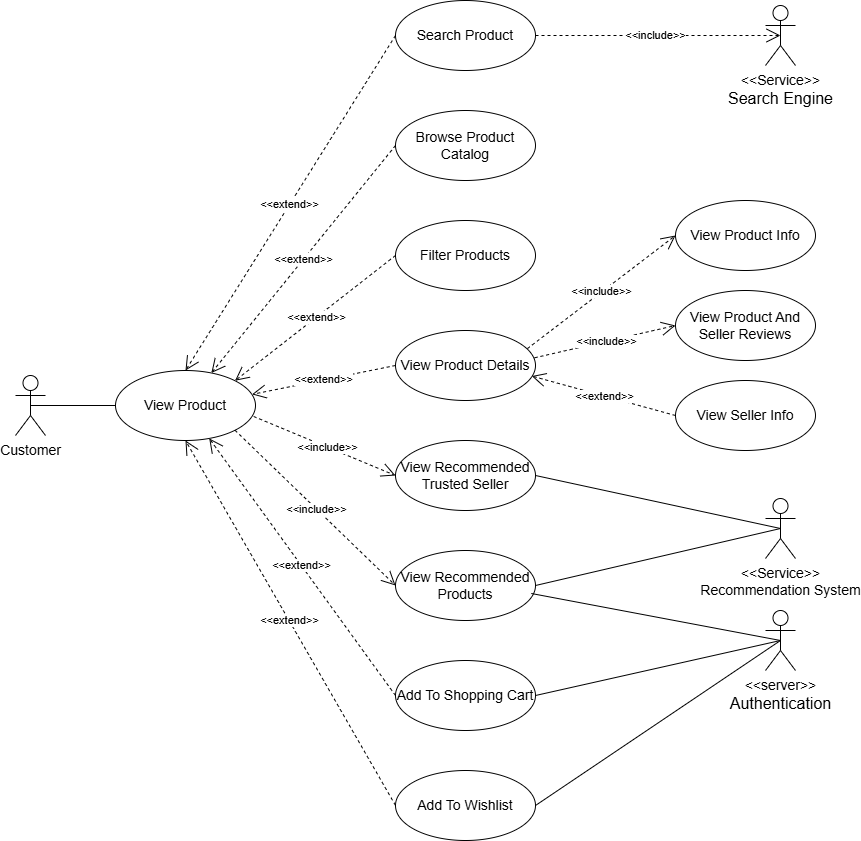

The diagram above was exported from draw.io. Its source (the exported page's mxGraphModel, read from the mxfile embedded in the PNG):
<mxGraphModel dx="2397" dy="2793" grid="1" gridSize="10" guides="1" tooltips="1" connect="1" arrows="1" fold="1" page="1" pageScale="1" pageWidth="850" pageHeight="1100" math="0" shadow="0">
  <root>
    <mxCell id="0" />
    <mxCell id="1" parent="0" />
    <mxCell id="64" value="&lt;font style=&quot;font-size: 14px;&quot;&gt;Search Product&lt;/font&gt;" style="ellipse;whiteSpace=wrap;html=1;" vertex="1" parent="1">
      <mxGeometry x="-110" y="170" width="140" height="70" as="geometry" />
    </mxCell>
    <mxCell id="65" value="&lt;font style=&quot;font-size: 14px;&quot;&gt;Browse Product Catalog&lt;/font&gt;" style="ellipse;whiteSpace=wrap;html=1;" vertex="1" parent="1">
      <mxGeometry x="-110" y="280" width="140" height="70" as="geometry" />
    </mxCell>
    <mxCell id="66" value="&lt;font style=&quot;font-size: 14px;&quot;&gt;Filter Products&lt;/font&gt;" style="ellipse;whiteSpace=wrap;html=1;" vertex="1" parent="1">
      <mxGeometry x="-110" y="390" width="140" height="70" as="geometry" />
    </mxCell>
    <mxCell id="67" value="&lt;font style=&quot;font-size: 14px;&quot;&gt;View Product Details&lt;/font&gt;" style="ellipse;whiteSpace=wrap;html=1;" vertex="1" parent="1">
      <mxGeometry x="-110" y="500" width="140" height="70" as="geometry" />
    </mxCell>
    <mxCell id="68" style="rounded=0;orthogonalLoop=1;jettySize=auto;html=1;exitX=1;exitY=0.5;exitDx=0;exitDy=0;endArrow=none;endFill=0;entryX=0.5;entryY=0.5;entryDx=0;entryDy=0;entryPerimeter=0;" edge="1" parent="1" source="69" target="77">
      <mxGeometry relative="1" as="geometry">
        <mxPoint x="380" y="680" as="targetPoint" />
      </mxGeometry>
    </mxCell>
    <mxCell id="69" value="&lt;font style=&quot;font-size: 14px;&quot;&gt;View Recommended Products&lt;/font&gt;" style="ellipse;whiteSpace=wrap;html=1;" vertex="1" parent="1">
      <mxGeometry x="-110" y="720" width="140" height="70" as="geometry" />
    </mxCell>
    <mxCell id="70" value="&lt;font style=&quot;font-size: 14px;&quot;&gt;View Product And Seller Reviews&lt;/font&gt;" style="ellipse;whiteSpace=wrap;html=1;" vertex="1" parent="1">
      <mxGeometry x="170" y="460" width="140" height="70" as="geometry" />
    </mxCell>
    <mxCell id="71" value="&lt;font style=&quot;font-size: 14px;&quot;&gt;View Seller Info&lt;/font&gt;" style="ellipse;whiteSpace=wrap;html=1;" vertex="1" parent="1">
      <mxGeometry x="170" y="550" width="140" height="70" as="geometry" />
    </mxCell>
    <mxCell id="72" value="&lt;font style=&quot;font-size: 14px;&quot;&gt;View Recommended Trusted Seller&lt;/font&gt;" style="ellipse;whiteSpace=wrap;html=1;" vertex="1" parent="1">
      <mxGeometry x="-110" y="610" width="140" height="70" as="geometry" />
    </mxCell>
    <mxCell id="73" value="&lt;span style=&quot;font-size: 14px;&quot;&gt;Add To Shopping Cart&lt;/span&gt;" style="ellipse;whiteSpace=wrap;html=1;" vertex="1" parent="1">
      <mxGeometry x="-110" y="830" width="140" height="70" as="geometry" />
    </mxCell>
    <mxCell id="74" style="rounded=0;orthogonalLoop=1;jettySize=auto;html=1;exitX=0.5;exitY=0.5;exitDx=0;exitDy=0;exitPerimeter=0;entryX=0;entryY=0.5;entryDx=0;entryDy=0;endArrow=none;endFill=0;" edge="1" parent="1" source="75" target="79">
      <mxGeometry relative="1" as="geometry" />
    </mxCell>
    <mxCell id="75" value="&lt;font style=&quot;font-size: 14px;&quot;&gt;Customer&lt;/font&gt;" style="shape=umlActor;verticalLabelPosition=bottom;verticalAlign=top;html=1;" vertex="1" parent="1">
      <mxGeometry x="-490" y="545" width="30" height="60" as="geometry" />
    </mxCell>
    <mxCell id="76" value="&lt;font style=&quot;font-size: 14px;&quot;&gt;&amp;lt;&amp;lt;Service&amp;gt;&amp;gt;&lt;/font&gt;&lt;div&gt;&lt;font size=&quot;3&quot;&gt;Search Engine&lt;/font&gt;&lt;/div&gt;" style="shape=umlActor;verticalLabelPosition=bottom;verticalAlign=top;html=1;" vertex="1" parent="1">
      <mxGeometry x="260" y="175" width="30" height="60" as="geometry" />
    </mxCell>
    <mxCell id="77" value="&lt;font style=&quot;font-size: 14px;&quot;&gt;&amp;lt;&amp;lt;Service&amp;gt;&amp;gt;&lt;/font&gt;&lt;div&gt;&lt;font style=&quot;font-size: 14px;&quot;&gt;Recommendation System&lt;/font&gt;&lt;/div&gt;" style="shape=umlActor;verticalLabelPosition=bottom;verticalAlign=top;html=1;" vertex="1" parent="1">
      <mxGeometry x="260" y="668" width="30" height="60" as="geometry" />
    </mxCell>
    <mxCell id="78" value="&amp;lt;&amp;lt;include&amp;gt;&amp;gt;" style="endArrow=open;endSize=12;dashed=1;html=1;rounded=0;exitX=1;exitY=0.5;exitDx=0;exitDy=0;entryX=0.5;entryY=0.5;entryDx=0;entryDy=0;entryPerimeter=0;" edge="1" parent="1" source="64" target="76">
      <mxGeometry width="160" relative="1" as="geometry">
        <mxPoint x="-70" y="310" as="sourcePoint" />
        <mxPoint x="90" y="310" as="targetPoint" />
      </mxGeometry>
    </mxCell>
    <mxCell id="79" value="&lt;font style=&quot;font-size: 14px;&quot;&gt;View Product&lt;/font&gt;" style="ellipse;whiteSpace=wrap;html=1;" vertex="1" parent="1">
      <mxGeometry x="-390" y="540" width="140" height="70" as="geometry" />
    </mxCell>
    <mxCell id="80" value="&amp;lt;&amp;lt;include&amp;gt;&amp;gt;" style="endArrow=open;endSize=12;dashed=1;html=1;rounded=0;exitX=0.993;exitY=0.39;exitDx=0;exitDy=0;exitPerimeter=0;entryX=0;entryY=0.5;entryDx=0;entryDy=0;" edge="1" parent="1" source="67" target="70">
      <mxGeometry width="160" relative="1" as="geometry">
        <mxPoint x="-60" y="610" as="sourcePoint" />
        <mxPoint x="130" y="450" as="targetPoint" />
      </mxGeometry>
    </mxCell>
    <mxCell id="81" value="&amp;lt;&amp;lt;extend&amp;gt;&amp;gt;" style="endArrow=open;endSize=12;dashed=1;html=1;rounded=0;exitX=0;exitY=0.5;exitDx=0;exitDy=0;entryX=0.973;entryY=0.651;entryDx=0;entryDy=0;entryPerimeter=0;" edge="1" parent="1" source="71" target="67">
      <mxGeometry width="160" relative="1" as="geometry">
        <mxPoint x="200" y="550" as="sourcePoint" />
        <mxPoint x="100" y="600" as="targetPoint" />
      </mxGeometry>
    </mxCell>
    <mxCell id="82" value="&amp;lt;&amp;lt;extend&amp;gt;&amp;gt;" style="endArrow=open;endSize=12;dashed=1;html=1;rounded=0;exitX=0;exitY=0.5;exitDx=0;exitDy=0;entryX=0.5;entryY=0;entryDx=0;entryDy=0;" edge="1" parent="1" source="64" target="79">
      <mxGeometry width="160" relative="1" as="geometry">
        <mxPoint x="-190" y="240" as="sourcePoint" />
        <mxPoint x="-290" y="290" as="targetPoint" />
      </mxGeometry>
    </mxCell>
    <mxCell id="83" value="&amp;lt;&amp;lt;extend&amp;gt;&amp;gt;" style="endArrow=open;endSize=12;dashed=1;html=1;rounded=0;exitX=0;exitY=0.5;exitDx=0;exitDy=0;" edge="1" parent="1" source="65" target="79">
      <mxGeometry width="160" relative="1" as="geometry">
        <mxPoint x="300" y="280" as="sourcePoint" />
        <mxPoint x="200" y="330" as="targetPoint" />
      </mxGeometry>
    </mxCell>
    <mxCell id="84" value="&amp;lt;&amp;lt;extend&amp;gt;&amp;gt;" style="endArrow=open;endSize=12;dashed=1;html=1;rounded=0;exitX=0;exitY=0.5;exitDx=0;exitDy=0;entryX=1;entryY=0;entryDx=0;entryDy=0;" edge="1" parent="1" source="66" target="79">
      <mxGeometry width="160" relative="1" as="geometry">
        <mxPoint x="130" y="690" as="sourcePoint" />
        <mxPoint x="30" y="740" as="targetPoint" />
      </mxGeometry>
    </mxCell>
    <mxCell id="85" value="&amp;lt;&amp;lt;extend&amp;gt;&amp;gt;" style="endArrow=open;endSize=12;dashed=1;html=1;rounded=0;exitX=0;exitY=0.5;exitDx=0;exitDy=0;entryX=0.975;entryY=0.341;entryDx=0;entryDy=0;entryPerimeter=0;" edge="1" parent="1" source="67" target="79">
      <mxGeometry width="160" relative="1" as="geometry">
        <mxPoint x="140" y="540" as="sourcePoint" />
        <mxPoint x="-240" y="600" as="targetPoint" />
      </mxGeometry>
    </mxCell>
    <mxCell id="86" value="&amp;lt;&amp;lt;include&amp;gt;&amp;gt;" style="endArrow=open;endSize=12;dashed=1;html=1;rounded=0;exitX=0.987;exitY=0.657;exitDx=0;exitDy=0;exitPerimeter=0;entryX=0;entryY=0.5;entryDx=0;entryDy=0;" edge="1" parent="1" source="79" target="72">
      <mxGeometry width="160" relative="1" as="geometry">
        <mxPoint x="-90" y="640" as="sourcePoint" />
        <mxPoint x="-120" y="590" as="targetPoint" />
      </mxGeometry>
    </mxCell>
    <mxCell id="87" value="&amp;lt;&amp;lt;include&amp;gt;&amp;gt;" style="endArrow=open;endSize=12;dashed=1;html=1;rounded=0;exitX=1;exitY=1;exitDx=0;exitDy=0;entryX=0;entryY=0.5;entryDx=0;entryDy=0;" edge="1" parent="1" source="79" target="69">
      <mxGeometry width="160" relative="1" as="geometry">
        <mxPoint x="-100" y="760" as="sourcePoint" />
        <mxPoint x="-190" y="650" as="targetPoint" />
      </mxGeometry>
    </mxCell>
    <mxCell id="88" value="&amp;lt;&amp;lt;extend&amp;gt;&amp;gt;" style="endArrow=open;endSize=12;dashed=1;html=1;rounded=0;exitX=0;exitY=0.5;exitDx=0;exitDy=0;" edge="1" parent="1" source="73" target="79">
      <mxGeometry width="160" relative="1" as="geometry">
        <mxPoint x="50" y="670" as="sourcePoint" />
        <mxPoint x="-90" y="590" as="targetPoint" />
      </mxGeometry>
    </mxCell>
    <mxCell id="89" style="rounded=0;orthogonalLoop=1;jettySize=auto;html=1;exitX=0.5;exitY=0.5;exitDx=0;exitDy=0;exitPerimeter=0;entryX=1;entryY=0.5;entryDx=0;entryDy=0;endArrow=none;endFill=0;" edge="1" parent="1" source="91" target="73">
      <mxGeometry relative="1" as="geometry" />
    </mxCell>
    <mxCell id="90" style="rounded=0;orthogonalLoop=1;jettySize=auto;html=1;exitX=0.5;exitY=0.5;exitDx=0;exitDy=0;exitPerimeter=0;entryX=1;entryY=0.5;entryDx=0;entryDy=0;endArrow=none;endFill=0;" edge="1" parent="1" source="91" target="96">
      <mxGeometry relative="1" as="geometry" />
    </mxCell>
    <mxCell id="91" value="&lt;font style=&quot;font-size: 14px;&quot;&gt;&amp;lt;&amp;lt;server&amp;gt;&amp;gt;&lt;/font&gt;&lt;div&gt;&lt;font size=&quot;3&quot;&gt;Authentication&lt;/font&gt;&lt;/div&gt;" style="shape=umlActor;verticalLabelPosition=bottom;verticalAlign=top;html=1;" vertex="1" parent="1">
      <mxGeometry x="260" y="780" width="30" height="60" as="geometry" />
    </mxCell>
    <mxCell id="92" style="rounded=0;orthogonalLoop=1;jettySize=auto;html=1;exitX=1;exitY=0.5;exitDx=0;exitDy=0;endArrow=none;endFill=0;entryX=0.5;entryY=0.5;entryDx=0;entryDy=0;entryPerimeter=0;" edge="1" parent="1" source="72" target="77">
      <mxGeometry relative="1" as="geometry">
        <mxPoint x="385" y="680" as="targetPoint" />
      </mxGeometry>
    </mxCell>
    <mxCell id="93" style="rounded=0;orthogonalLoop=1;jettySize=auto;html=1;exitX=0.5;exitY=0.5;exitDx=0;exitDy=0;exitPerimeter=0;entryX=0.97;entryY=0.614;entryDx=0;entryDy=0;entryPerimeter=0;endArrow=none;endFill=0;" edge="1" parent="1" source="91" target="69">
      <mxGeometry relative="1" as="geometry" />
    </mxCell>
    <mxCell id="94" value="&lt;span style=&quot;font-size: 14px;&quot;&gt;View Product Info&lt;/span&gt;" style="ellipse;whiteSpace=wrap;html=1;" vertex="1" parent="1">
      <mxGeometry x="170" y="370" width="140" height="70" as="geometry" />
    </mxCell>
    <mxCell id="95" value="&amp;lt;&amp;lt;include&amp;gt;&amp;gt;" style="endArrow=open;endSize=12;dashed=1;html=1;rounded=0;exitX=0.942;exitY=0.259;exitDx=0;exitDy=0;exitPerimeter=0;entryX=0;entryY=0.5;entryDx=0;entryDy=0;" edge="1" parent="1" source="67" target="94">
      <mxGeometry width="160" relative="1" as="geometry">
        <mxPoint x="140" y="532" as="sourcePoint" />
        <mxPoint x="281" y="500" as="targetPoint" />
      </mxGeometry>
    </mxCell>
    <mxCell id="96" value="&lt;span style=&quot;font-size: 14px;&quot;&gt;Add To Wishlist&lt;/span&gt;" style="ellipse;whiteSpace=wrap;html=1;" vertex="1" parent="1">
      <mxGeometry x="-110" y="940" width="140" height="70" as="geometry" />
    </mxCell>
    <mxCell id="97" value="&amp;lt;&amp;lt;extend&amp;gt;&amp;gt;" style="endArrow=open;endSize=12;dashed=1;html=1;rounded=0;exitX=0;exitY=0.5;exitDx=0;exitDy=0;entryX=0.5;entryY=1;entryDx=0;entryDy=0;" edge="1" parent="1" source="96" target="79">
      <mxGeometry width="160" relative="1" as="geometry">
        <mxPoint x="6" y="1037" as="sourcePoint" />
        <mxPoint x="-180" y="780" as="targetPoint" />
      </mxGeometry>
    </mxCell>
  </root>
</mxGraphModel>